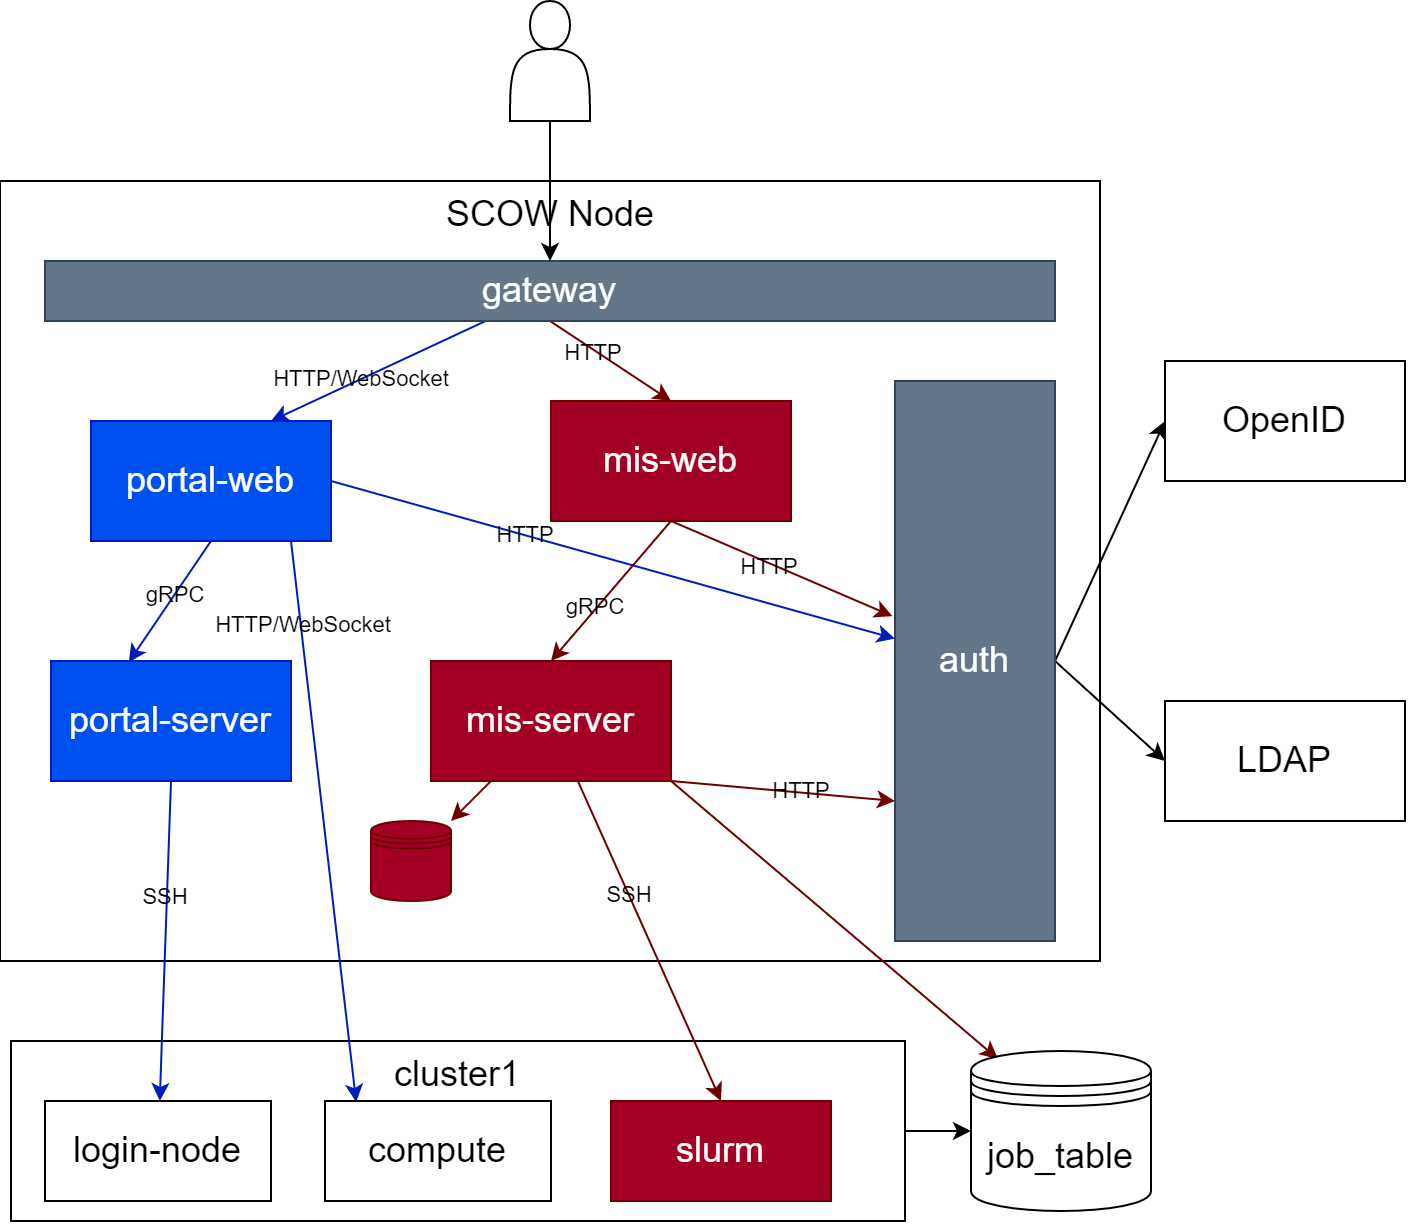

The diagram above was exported from draw.io. Its source (the exported page's mxGraphModel, read from the mxfile embedded in the PNG):
<mxGraphModel dx="852" dy="628" grid="1" gridSize="10" guides="1" tooltips="1" connect="1" arrows="1" fold="1" page="1" pageScale="1" pageWidth="827" pageHeight="1169" math="0" shadow="0">
  <root>
    <mxCell id="0" />
    <mxCell id="1" parent="0" />
    <mxCell id="83" style="edgeStyle=none;html=1;exitX=1;exitY=0.5;exitDx=0;exitDy=0;entryX=0;entryY=0.5;entryDx=0;entryDy=0;fontSize=18;labelBackgroundColor=none;" parent="1" source="78" target="14" edge="1">
      <mxGeometry relative="1" as="geometry" />
    </mxCell>
    <mxCell id="78" value="cluster1" style="rounded=0;whiteSpace=wrap;html=1;verticalAlign=top;fontSize=18;fillColor=none;labelBackgroundColor=none;" parent="1" vertex="1">
      <mxGeometry x="130" y="540" width="447" height="90" as="geometry" />
    </mxCell>
    <mxCell id="47" value="SCOW Node" style="rounded=0;whiteSpace=wrap;html=1;fillColor=none;verticalAlign=top;fontSize=18;labelBackgroundColor=none;" parent="1" vertex="1">
      <mxGeometry x="124.5" y="110" width="550" height="390" as="geometry" />
    </mxCell>
    <mxCell id="51" style="edgeStyle=none;html=1;exitX=0.5;exitY=1;exitDx=0;exitDy=0;entryX=0.5;entryY=0;entryDx=0;entryDy=0;fillColor=#a20025;strokeColor=#6F0000;labelBackgroundColor=none;" parent="1" source="48" target="49" edge="1">
      <mxGeometry relative="1" as="geometry" />
    </mxCell>
    <mxCell id="86" value="HTTP" style="edgeLabel;html=1;align=center;verticalAlign=middle;resizable=0;points=[];labelBackgroundColor=none;" parent="51" vertex="1" connectable="0">
      <mxGeometry x="-0.2709" y="-1" relative="1" as="geometry">
        <mxPoint as="offset" />
      </mxGeometry>
    </mxCell>
    <mxCell id="52" style="edgeStyle=none;html=1;entryX=0.75;entryY=0;entryDx=0;entryDy=0;fillColor=#0050ef;strokeColor=#001DBC;labelBackgroundColor=none;" parent="1" source="48" target="5" edge="1">
      <mxGeometry relative="1" as="geometry" />
    </mxCell>
    <mxCell id="84" value="HTTP/WebSocket" style="edgeLabel;html=1;align=center;verticalAlign=middle;resizable=0;points=[];labelBackgroundColor=none;" parent="52" vertex="1" connectable="0">
      <mxGeometry x="0.1639" relative="1" as="geometry">
        <mxPoint as="offset" />
      </mxGeometry>
    </mxCell>
    <mxCell id="48" value="gateway" style="rounded=0;whiteSpace=wrap;html=1;fontSize=18;fillColor=#647687;fontColor=#ffffff;strokeColor=#314354;labelBackgroundColor=none;" parent="1" vertex="1">
      <mxGeometry x="147" y="150" width="505" height="30" as="geometry" />
    </mxCell>
    <mxCell id="6" value="" style="edgeStyle=none;html=1;entryX=0.5;entryY=0;entryDx=0;entryDy=0;labelBackgroundColor=none;" parent="1" source="2" target="48" edge="1">
      <mxGeometry relative="1" as="geometry" />
    </mxCell>
    <mxCell id="2" value="" style="shape=actor;whiteSpace=wrap;html=1;labelBackgroundColor=none;" parent="1" vertex="1">
      <mxGeometry x="379.5" y="20" width="40" height="60" as="geometry" />
    </mxCell>
    <mxCell id="16" style="edgeStyle=none;html=1;entryX=0.15;entryY=0.05;entryDx=0;entryDy=0;fontSize=18;exitX=1;exitY=1;exitDx=0;exitDy=0;fillColor=#a20025;strokeColor=#6F0000;entryPerimeter=0;labelBackgroundColor=none;" parent="1" source="8" target="14" edge="1">
      <mxGeometry relative="1" as="geometry">
        <mxPoint x="127" y="320" as="targetPoint" />
      </mxGeometry>
    </mxCell>
    <mxCell id="56" style="edgeStyle=none;html=1;exitX=1;exitY=0.5;exitDx=0;exitDy=0;fillColor=#0050ef;strokeColor=#001DBC;labelBackgroundColor=none;" parent="1" source="5" target="9" edge="1">
      <mxGeometry relative="1" as="geometry" />
    </mxCell>
    <mxCell id="87" value="HTTP" style="edgeLabel;html=1;align=center;verticalAlign=middle;resizable=0;points=[];labelBackgroundColor=none;" parent="56" vertex="1" connectable="0">
      <mxGeometry x="-0.3138" relative="1" as="geometry">
        <mxPoint as="offset" />
      </mxGeometry>
    </mxCell>
    <mxCell id="81" style="edgeStyle=none;html=1;exitX=0.5;exitY=1;exitDx=0;exitDy=0;entryX=0.324;entryY=0.01;entryDx=0;entryDy=0;fontSize=18;fillColor=#0050ef;strokeColor=#001DBC;labelBackgroundColor=none;entryPerimeter=0;" parent="1" source="5" target="92" edge="1">
      <mxGeometry relative="1" as="geometry" />
    </mxCell>
    <mxCell id="85" value="gRPC" style="edgeLabel;html=1;align=center;verticalAlign=middle;resizable=0;points=[];labelBackgroundColor=none;" parent="81" vertex="1" connectable="0">
      <mxGeometry x="-0.1079" relative="1" as="geometry">
        <mxPoint as="offset" />
      </mxGeometry>
    </mxCell>
    <mxCell id="96" style="edgeStyle=none;html=1;exitX=0.75;exitY=1;exitDx=0;exitDy=0;entryX=0.138;entryY=0.011;entryDx=0;entryDy=0;fillColor=#0050ef;strokeColor=#001DBC;entryPerimeter=0;" edge="1" parent="1" target="95">
      <mxGeometry relative="1" as="geometry">
        <mxPoint x="270" y="290" as="sourcePoint" />
        <mxPoint x="325.25" y="570" as="targetPoint" />
      </mxGeometry>
    </mxCell>
    <mxCell id="97" value="HTTP/WebSocket" style="edgeLabel;html=1;align=center;verticalAlign=middle;resizable=0;points=[];fontColor=default;labelBackgroundColor=none;" vertex="1" connectable="0" parent="96">
      <mxGeometry x="-0.7004" y="1" relative="1" as="geometry">
        <mxPoint as="offset" />
      </mxGeometry>
    </mxCell>
    <mxCell id="5" value="portal-web" style="whiteSpace=wrap;html=1;fontSize=18;fillColor=#0050ef;fontColor=#ffffff;strokeColor=#001DBC;labelBackgroundColor=none;" parent="1" vertex="1">
      <mxGeometry x="170" y="230" width="120" height="60" as="geometry" />
    </mxCell>
    <mxCell id="28" style="edgeStyle=none;html=1;fontSize=18;fillColor=#a20025;strokeColor=#6F0000;labelBackgroundColor=none;" parent="1" source="8" target="27" edge="1">
      <mxGeometry relative="1" as="geometry" />
    </mxCell>
    <mxCell id="54" style="edgeStyle=none;html=1;exitX=1;exitY=1;exitDx=0;exitDy=0;entryX=0;entryY=0.75;entryDx=0;entryDy=0;fillColor=#a20025;strokeColor=#6F0000;labelBackgroundColor=none;" parent="1" source="8" target="9" edge="1">
      <mxGeometry relative="1" as="geometry" />
    </mxCell>
    <mxCell id="90" value="HTTP" style="edgeLabel;html=1;align=center;verticalAlign=middle;resizable=0;points=[];labelBackgroundColor=none;" parent="54" vertex="1" connectable="0">
      <mxGeometry x="0.1507" y="1" relative="1" as="geometry">
        <mxPoint as="offset" />
      </mxGeometry>
    </mxCell>
    <mxCell id="8" value="&lt;span style=&quot;font-size: 18px&quot;&gt;mis-server&lt;br&gt;&lt;/span&gt;" style="whiteSpace=wrap;html=1;fillColor=#a20025;fontColor=#ffffff;strokeColor=#6F0000;labelBackgroundColor=none;" parent="1" vertex="1">
      <mxGeometry x="340" y="350" width="120" height="60" as="geometry" />
    </mxCell>
    <mxCell id="45" style="edgeStyle=none;html=1;entryX=0;entryY=0.5;entryDx=0;entryDy=0;fontSize=18;exitX=1;exitY=0.5;exitDx=0;exitDy=0;labelBackgroundColor=none;" parent="1" source="9" target="44" edge="1">
      <mxGeometry relative="1" as="geometry" />
    </mxCell>
    <mxCell id="46" style="edgeStyle=none;html=1;exitX=1;exitY=0.5;exitDx=0;exitDy=0;entryX=0;entryY=0.5;entryDx=0;entryDy=0;fontSize=18;labelBackgroundColor=none;" parent="1" source="9" target="43" edge="1">
      <mxGeometry relative="1" as="geometry" />
    </mxCell>
    <mxCell id="9" value="auth" style="whiteSpace=wrap;html=1;fontSize=18;fillColor=#647687;fontColor=#ffffff;strokeColor=#314354;labelBackgroundColor=none;" parent="1" vertex="1">
      <mxGeometry x="572" y="210" width="80" height="280" as="geometry" />
    </mxCell>
    <mxCell id="14" value="job_table" style="shape=datastore;whiteSpace=wrap;html=1;fontSize=18;labelBackgroundColor=none;" parent="1" vertex="1">
      <mxGeometry x="610" y="545" width="90" height="80" as="geometry" />
    </mxCell>
    <mxCell id="43" value="LDAP" style="whiteSpace=wrap;html=1;fontSize=18;labelBackgroundColor=none;" parent="1" vertex="1">
      <mxGeometry x="707" y="370" width="120" height="60" as="geometry" />
    </mxCell>
    <mxCell id="44" value="&lt;span style=&quot;font-size: 18px&quot;&gt;OpenID&lt;/span&gt;" style="whiteSpace=wrap;html=1;labelBackgroundColor=none;" parent="1" vertex="1">
      <mxGeometry x="707" y="200" width="120" height="60" as="geometry" />
    </mxCell>
    <mxCell id="55" style="edgeStyle=none;html=1;exitX=0.5;exitY=1;exitDx=0;exitDy=0;entryX=-0.016;entryY=0.42;entryDx=0;entryDy=0;entryPerimeter=0;fillColor=#a20025;strokeColor=#6F0000;labelBackgroundColor=none;" parent="1" source="49" target="9" edge="1">
      <mxGeometry relative="1" as="geometry" />
    </mxCell>
    <mxCell id="88" value="HTTP" style="edgeLabel;html=1;align=center;verticalAlign=middle;resizable=0;points=[];labelBackgroundColor=none;" parent="55" vertex="1" connectable="0">
      <mxGeometry x="-0.1102" y="-1" relative="1" as="geometry">
        <mxPoint as="offset" />
      </mxGeometry>
    </mxCell>
    <mxCell id="70" style="edgeStyle=none;html=1;exitX=0.5;exitY=1;exitDx=0;exitDy=0;entryX=0.5;entryY=0;entryDx=0;entryDy=0;fontSize=18;fillColor=#a20025;strokeColor=#6F0000;labelBackgroundColor=none;" parent="1" source="49" target="8" edge="1">
      <mxGeometry relative="1" as="geometry" />
    </mxCell>
    <mxCell id="89" value="gRPC" style="edgeLabel;html=1;align=center;verticalAlign=middle;resizable=0;points=[];labelBackgroundColor=none;" parent="70" vertex="1" connectable="0">
      <mxGeometry x="0.2417" y="-2" relative="1" as="geometry">
        <mxPoint as="offset" />
      </mxGeometry>
    </mxCell>
    <mxCell id="49" value="mis-web" style="whiteSpace=wrap;html=1;fontSize=18;fillColor=#a20025;fontColor=#ffffff;strokeColor=#6F0000;labelBackgroundColor=none;" parent="1" vertex="1">
      <mxGeometry x="400" y="220" width="120" height="60" as="geometry" />
    </mxCell>
    <mxCell id="27" value="" style="shape=datastore;whiteSpace=wrap;html=1;fontSize=18;fillColor=#a20025;fontColor=#ffffff;strokeColor=#6F0000;labelBackgroundColor=none;" parent="1" vertex="1">
      <mxGeometry x="310" y="430" width="40" height="40" as="geometry" />
    </mxCell>
    <mxCell id="60" value="slurm" style="rounded=0;whiteSpace=wrap;html=1;fontSize=18;fillColor=#a20025;fontColor=#ffffff;strokeColor=#6F0000;labelBackgroundColor=none;" parent="1" vertex="1">
      <mxGeometry x="430" y="570" width="110" height="50" as="geometry" />
    </mxCell>
    <mxCell id="40" style="edgeStyle=none;html=1;fontSize=18;entryX=0.5;entryY=0;entryDx=0;entryDy=0;fillColor=#a20025;strokeColor=#6F0000;labelBackgroundColor=none;" parent="1" source="8" target="60" edge="1">
      <mxGeometry relative="1" as="geometry">
        <mxPoint x="309.2816237490513" y="531.7838943606987" as="targetPoint" />
        <mxPoint x="451.25" y="480" as="sourcePoint" />
      </mxGeometry>
    </mxCell>
    <mxCell id="91" value="SSH" style="edgeLabel;html=1;align=center;verticalAlign=middle;resizable=0;points=[];labelBackgroundColor=none;" parent="40" vertex="1" connectable="0">
      <mxGeometry x="-0.291" relative="1" as="geometry">
        <mxPoint as="offset" />
      </mxGeometry>
    </mxCell>
    <mxCell id="80" value="login-node" style="rounded=0;whiteSpace=wrap;html=1;fontSize=18;labelBackgroundColor=none;" parent="1" vertex="1">
      <mxGeometry x="147" y="570" width="113" height="50" as="geometry" />
    </mxCell>
    <mxCell id="93" style="edgeStyle=none;html=1;exitX=0.5;exitY=1;exitDx=0;exitDy=0;fillColor=#0050ef;strokeColor=#001DBC;" parent="1" source="92" target="80" edge="1">
      <mxGeometry relative="1" as="geometry" />
    </mxCell>
    <mxCell id="94" value="SSH" style="edgeLabel;html=1;align=center;verticalAlign=middle;resizable=0;points=[];labelBackgroundColor=none;" parent="93" vertex="1" connectable="0">
      <mxGeometry x="-0.2742" y="-1" relative="1" as="geometry">
        <mxPoint as="offset" />
      </mxGeometry>
    </mxCell>
    <mxCell id="92" value="portal-server" style="whiteSpace=wrap;html=1;fontSize=18;fillColor=#0050ef;fontColor=#ffffff;strokeColor=#001DBC;labelBackgroundColor=none;" parent="1" vertex="1">
      <mxGeometry x="150" y="350" width="120" height="60" as="geometry" />
    </mxCell>
    <mxCell id="95" value="compute" style="rounded=0;whiteSpace=wrap;html=1;fontSize=18;labelBackgroundColor=none;" vertex="1" parent="1">
      <mxGeometry x="287" y="570" width="113" height="50" as="geometry" />
    </mxCell>
  </root>
</mxGraphModel>